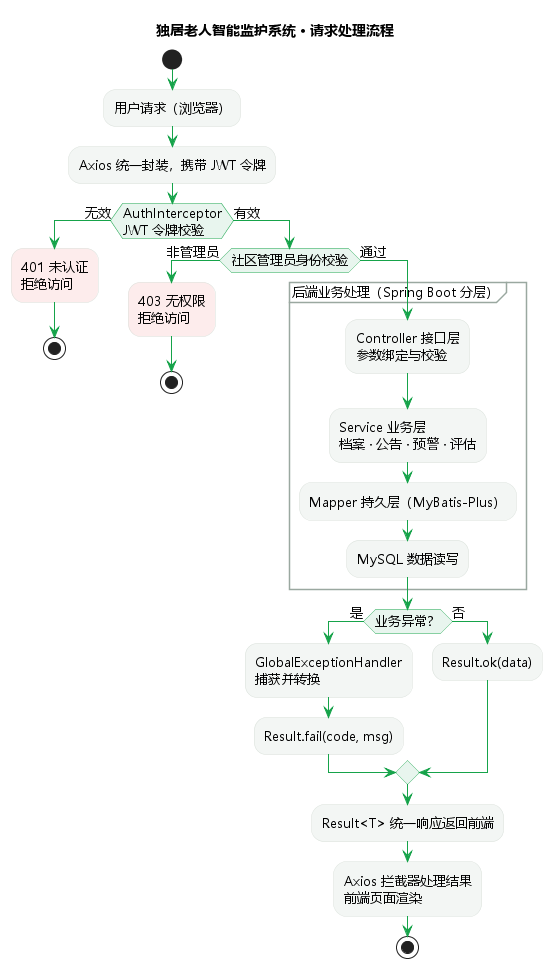

The diagram above was rendered by PlantUML. Its source (embedded in the PNG):
@startuml system-flow
title 独居老人智能监护系统 · 请求处理流程

skinparam backgroundColor #FFFFFF
skinparam defaultFontName "Microsoft YaHei"
skinparam defaultFontSize 13
skinparam activity {
  BackgroundColor #F3F6F4
  BorderColor #D9E0DA
  DiamondBackgroundColor #E8F5EE
  DiamondBorderColor #16A34A
  DiamondFontSize 13
}
skinparam ArrowColor #16A34A
skinparam partition {
  BorderColor #9AA8A0
  BorderStyle dashed
  FontSize 13
}

start
:用户请求（浏览器）;
:Axios 统一封装，携带 JWT 令牌;

if (AuthInterceptor\nJWT 令牌校验) then (无效)
  #FDECEC:401 未认证\n拒绝访问;
  stop
else (有效)
  if (社区管理员身份校验) then (非管理员)
    #FDECEC:403 无权限\n拒绝访问;
    stop
  else (通过)
    partition "后端业务处理（Spring Boot 分层）" {
      :Controller 接口层\n参数绑定与校验;
      :Service 业务层\n档案 · 公告 · 预警 · 评估;
      :Mapper 持久层（MyBatis-Plus）;
      :MySQL 数据读写;
    }
    if (业务异常？) then (是)
      :GlobalExceptionHandler\n捕获并转换;
      :Result.fail(code, msg);
    else (否)
      :Result.ok(data);
    endif
    :Result<T> 统一响应返回前端;
    :Axios 拦截器处理结果\n前端页面渲染;
    stop
  endif
endif
@enduml